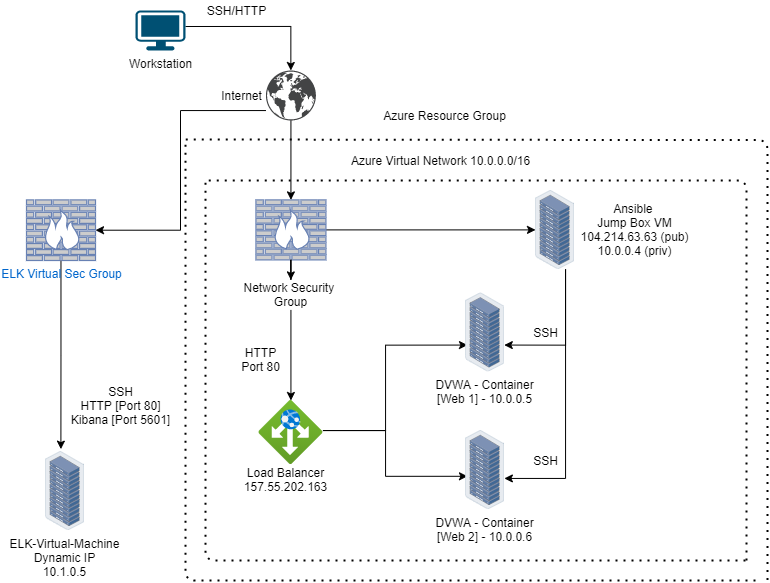

The diagram above was exported from draw.io. Its source (the exported page's mxGraphModel, read from the mxfile embedded in the PNG):
<mxGraphModel dx="1767" dy="711" grid="1" gridSize="10" guides="1" tooltips="1" connect="1" arrows="1" fold="1" page="1" pageScale="1" pageWidth="850" pageHeight="1100" math="0" shadow="0">
  <root>
    <mxCell id="0" />
    <mxCell id="1" parent="0" />
    <mxCell id="VVoNRsQ9cvSJfBxiDKa6-7" style="edgeStyle=orthogonalEdgeStyle;rounded=0;orthogonalLoop=1;jettySize=auto;html=1;exitX=1;exitY=0.4;exitDx=0;exitDy=0;exitPerimeter=0;" parent="1" source="VVoNRsQ9cvSJfBxiDKa6-1" target="VVoNRsQ9cvSJfBxiDKa6-22" edge="1">
      <mxGeometry relative="1" as="geometry">
        <mxPoint x="305.43000000000006" y="100" as="targetPoint" />
      </mxGeometry>
    </mxCell>
    <mxCell id="VVoNRsQ9cvSJfBxiDKa6-1" value="Workstation&lt;br&gt;" style="points=[[0.03,0.03,0],[0.5,0,0],[0.97,0.03,0],[1,0.4,0],[0.97,0.745,0],[0.5,1,0],[0.03,0.745,0],[0,0.4,0]];verticalLabelPosition=bottom;html=1;verticalAlign=top;aspect=fixed;align=center;pointerEvents=1;shape=mxgraph.cisco19.workstation;fillColor=#005073;strokeColor=none;" parent="1" vertex="1">
      <mxGeometry x="150" y="30" width="50" height="40" as="geometry" />
    </mxCell>
    <mxCell id="VVoNRsQ9cvSJfBxiDKa6-10" value="Internet" style="text;html=1;align=center;verticalAlign=middle;resizable=0;points=[];autosize=1;" parent="1" vertex="1">
      <mxGeometry x="226" y="105" width="60" height="20" as="geometry" />
    </mxCell>
    <mxCell id="VVoNRsQ9cvSJfBxiDKa6-25" style="edgeStyle=orthogonalEdgeStyle;rounded=0;orthogonalLoop=1;jettySize=auto;html=1;" parent="1" source="VVoNRsQ9cvSJfBxiDKa6-15" target="VVoNRsQ9cvSJfBxiDKa6-17" edge="1">
      <mxGeometry relative="1" as="geometry" />
    </mxCell>
    <mxCell id="VVoNRsQ9cvSJfBxiDKa6-26" style="edgeStyle=orthogonalEdgeStyle;rounded=0;orthogonalLoop=1;jettySize=auto;html=1;" parent="1" source="VVoNRsQ9cvSJfBxiDKa6-16" target="VVoNRsQ9cvSJfBxiDKa6-24" edge="1">
      <mxGeometry relative="1" as="geometry" />
    </mxCell>
    <mxCell id="VVoNRsQ9cvSJfBxiDKa6-15" value="" style="fontColor=#0066CC;verticalAlign=top;verticalLabelPosition=bottom;labelPosition=center;align=center;html=1;outlineConnect=0;fillColor=#CCCCCC;strokeColor=#6881B3;gradientColor=none;gradientDirection=north;strokeWidth=2;shape=mxgraph.networks.firewall;" parent="1" vertex="1">
      <mxGeometry x="270.43" y="219.4" width="70" height="60" as="geometry" />
    </mxCell>
    <mxCell id="VVoNRsQ9cvSJfBxiDKa6-31" style="edgeStyle=orthogonalEdgeStyle;rounded=0;orthogonalLoop=1;jettySize=auto;html=1;" parent="1" source="VVoNRsQ9cvSJfBxiDKa6-17" target="VVoNRsQ9cvSJfBxiDKa6-27" edge="1">
      <mxGeometry relative="1" as="geometry">
        <mxPoint x="569.435" y="459.4" as="targetPoint" />
        <Array as="points">
          <mxPoint x="580" y="498" />
        </Array>
      </mxGeometry>
    </mxCell>
    <mxCell id="VVoNRsQ9cvSJfBxiDKa6-50" style="edgeStyle=orthogonalEdgeStyle;rounded=0;orthogonalLoop=1;jettySize=auto;html=1;entryX=0.998;entryY=0.662;entryDx=0;entryDy=0;entryPerimeter=0;" parent="1" source="VVoNRsQ9cvSJfBxiDKa6-17" target="VVoNRsQ9cvSJfBxiDKa6-28" edge="1">
      <mxGeometry relative="1" as="geometry">
        <mxPoint x="569" y="370" as="targetPoint" />
        <Array as="points">
          <mxPoint x="580" y="365" />
        </Array>
      </mxGeometry>
    </mxCell>
    <mxCell id="VVoNRsQ9cvSJfBxiDKa6-17" value="" style="points=[];aspect=fixed;html=1;align=center;shadow=0;dashed=0;image;image=img/lib/allied_telesis/storage/Datacenter_Server_Rack.svg;" parent="1" vertex="1">
      <mxGeometry x="550" y="210" width="38.87" height="78.8" as="geometry" />
    </mxCell>
    <mxCell id="VVoNRsQ9cvSJfBxiDKa6-18" value="SSH/HTTP" style="text;html=1;align=center;verticalAlign=middle;resizable=0;points=[];autosize=1;" parent="1" vertex="1">
      <mxGeometry x="216" y="20" width="70" height="20" as="geometry" />
    </mxCell>
    <mxCell id="VVoNRsQ9cvSJfBxiDKa6-20" value="Ansible &lt;br&gt;Jump Box VM&lt;br&gt;104.214.63.63 (pub)&lt;br&gt;10.0.0.4 (priv)" style="text;html=1;align=center;verticalAlign=middle;resizable=0;points=[];autosize=1;" parent="1" vertex="1">
      <mxGeometry x="588.87" y="219.39999999999998" width="120" height="60" as="geometry" />
    </mxCell>
    <mxCell id="VVoNRsQ9cvSJfBxiDKa6-23" style="edgeStyle=orthogonalEdgeStyle;rounded=0;orthogonalLoop=1;jettySize=auto;html=1;entryX=0.5;entryY=0;entryDx=0;entryDy=0;entryPerimeter=0;" parent="1" source="VVoNRsQ9cvSJfBxiDKa6-22" target="VVoNRsQ9cvSJfBxiDKa6-15" edge="1">
      <mxGeometry relative="1" as="geometry" />
    </mxCell>
    <mxCell id="Pe_HL4ZwdlXvg9ifpnGV-2" style="edgeStyle=orthogonalEdgeStyle;rounded=0;orthogonalLoop=1;jettySize=auto;html=1;entryX=1;entryY=0.5;entryDx=0;entryDy=0;entryPerimeter=0;" edge="1" parent="1" source="VVoNRsQ9cvSJfBxiDKa6-22" target="Pe_HL4ZwdlXvg9ifpnGV-1">
      <mxGeometry relative="1" as="geometry">
        <Array as="points">
          <mxPoint x="195" y="130" />
          <mxPoint x="195" y="249" />
        </Array>
      </mxGeometry>
    </mxCell>
    <mxCell id="VVoNRsQ9cvSJfBxiDKa6-22" value="" style="pointerEvents=1;shadow=0;dashed=0;html=1;strokeColor=none;fillColor=#434445;aspect=fixed;labelPosition=center;verticalLabelPosition=bottom;verticalAlign=top;align=center;outlineConnect=0;shape=mxgraph.vvd.networking;" parent="1" vertex="1">
      <mxGeometry x="280.43" y="90" width="50" height="50" as="geometry" />
    </mxCell>
    <mxCell id="VVoNRsQ9cvSJfBxiDKa6-47" style="edgeStyle=orthogonalEdgeStyle;rounded=0;orthogonalLoop=1;jettySize=auto;html=1;entryX=0.051;entryY=0.581;entryDx=0;entryDy=0;entryPerimeter=0;" parent="1" source="VVoNRsQ9cvSJfBxiDKa6-24" target="VVoNRsQ9cvSJfBxiDKa6-27" edge="1">
      <mxGeometry relative="1" as="geometry">
        <mxPoint x="410" y="500" as="targetPoint" />
        <Array as="points">
          <mxPoint x="400" y="450" />
          <mxPoint x="400" y="450" />
          <mxPoint x="400" y="496" />
        </Array>
      </mxGeometry>
    </mxCell>
    <mxCell id="VVoNRsQ9cvSJfBxiDKa6-48" style="edgeStyle=orthogonalEdgeStyle;rounded=0;orthogonalLoop=1;jettySize=auto;html=1;entryX=0.051;entryY=0.662;entryDx=0;entryDy=0;entryPerimeter=0;" parent="1" source="VVoNRsQ9cvSJfBxiDKa6-24" target="VVoNRsQ9cvSJfBxiDKa6-28" edge="1">
      <mxGeometry relative="1" as="geometry">
        <mxPoint x="400" y="360" as="targetPoint" />
        <Array as="points">
          <mxPoint x="400" y="450" />
          <mxPoint x="400" y="365" />
        </Array>
      </mxGeometry>
    </mxCell>
    <mxCell id="VVoNRsQ9cvSJfBxiDKa6-24" value="" style="aspect=fixed;html=1;points=[];align=center;image;fontSize=12;image=img/lib/azure2/networking/Application_Gateways.svg;" parent="1" vertex="1">
      <mxGeometry x="273.43" y="420" width="64" height="64" as="geometry" />
    </mxCell>
    <mxCell id="VVoNRsQ9cvSJfBxiDKa6-27" value="DVWA - Container&lt;br&gt;[Web 2] - 10.0.0.6" style="points=[];aspect=fixed;html=1;align=center;shadow=0;dashed=0;image;image=img/lib/allied_telesis/storage/Datacenter_Server_Rack.svg;" parent="1" vertex="1">
      <mxGeometry x="480" y="450" width="38.87" height="78.8" as="geometry" />
    </mxCell>
    <mxCell id="VVoNRsQ9cvSJfBxiDKa6-28" value="DVWA - Container&lt;br&gt;[Web 1] - 10.0.0.5" style="points=[];aspect=fixed;html=1;align=center;shadow=0;dashed=0;image;image=img/lib/allied_telesis/storage/Datacenter_Server_Rack.svg;" parent="1" vertex="1">
      <mxGeometry x="480" y="312.4" width="38.87" height="78.8" as="geometry" />
    </mxCell>
    <mxCell id="VVoNRsQ9cvSJfBxiDKa6-16" value="Network Security &lt;br&gt;Group" style="text;html=1;align=center;verticalAlign=middle;resizable=0;points=[];autosize=1;" parent="1" vertex="1">
      <mxGeometry x="250.43" y="299.4" width="110" height="30" as="geometry" />
    </mxCell>
    <mxCell id="VVoNRsQ9cvSJfBxiDKa6-35" style="edgeStyle=orthogonalEdgeStyle;rounded=0;orthogonalLoop=1;jettySize=auto;html=1;" parent="1" source="VVoNRsQ9cvSJfBxiDKa6-15" target="VVoNRsQ9cvSJfBxiDKa6-16" edge="1">
      <mxGeometry relative="1" as="geometry">
        <mxPoint x="305.43000000000006" y="240" as="sourcePoint" />
        <mxPoint x="305.43000000000006" y="310" as="targetPoint" />
      </mxGeometry>
    </mxCell>
    <mxCell id="VVoNRsQ9cvSJfBxiDKa6-36" value="Load Balancer&lt;br&gt;157.55.202.163" style="text;html=1;align=center;verticalAlign=middle;resizable=0;points=[];autosize=1;" parent="1" vertex="1">
      <mxGeometry x="250.43" y="484" width="100" height="30" as="geometry" />
    </mxCell>
    <mxCell id="VVoNRsQ9cvSJfBxiDKa6-37" value="Azure Resource Group" style="text;html=1;align=center;verticalAlign=middle;resizable=0;points=[];autosize=1;" parent="1" vertex="1">
      <mxGeometry x="389.43" y="125" width="140" height="20" as="geometry" />
    </mxCell>
    <mxCell id="VVoNRsQ9cvSJfBxiDKa6-38" value="" style="endArrow=none;dashed=1;html=1;dashPattern=1 3;strokeWidth=2;" parent="1" edge="1">
      <mxGeometry width="50" height="50" relative="1" as="geometry">
        <mxPoint x="770" y="600" as="sourcePoint" />
        <mxPoint x="200" y="160" as="targetPoint" />
        <Array as="points">
          <mxPoint x="200" y="600" />
        </Array>
      </mxGeometry>
    </mxCell>
    <mxCell id="VVoNRsQ9cvSJfBxiDKa6-39" value="" style="endArrow=none;dashed=1;html=1;dashPattern=1 3;strokeWidth=2;" parent="1" edge="1">
      <mxGeometry width="50" height="50" relative="1" as="geometry">
        <mxPoint x="782" y="599.6" as="sourcePoint" />
        <mxPoint x="200" y="159" as="targetPoint" />
        <Array as="points">
          <mxPoint x="782" y="159.6" />
        </Array>
      </mxGeometry>
    </mxCell>
    <mxCell id="VVoNRsQ9cvSJfBxiDKa6-40" value="" style="endArrow=none;dashed=1;html=1;dashPattern=1 3;strokeWidth=2;" parent="1" edge="1">
      <mxGeometry width="50" height="50" relative="1" as="geometry">
        <mxPoint x="761" y="580" as="sourcePoint" />
        <mxPoint x="220" y="200" as="targetPoint" />
        <Array as="points">
          <mxPoint x="761" y="200" />
        </Array>
      </mxGeometry>
    </mxCell>
    <mxCell id="VVoNRsQ9cvSJfBxiDKa6-41" value="" style="endArrow=none;dashed=1;html=1;dashPattern=1 3;strokeWidth=2;" parent="1" edge="1">
      <mxGeometry width="50" height="50" relative="1" as="geometry">
        <mxPoint x="760" y="580" as="sourcePoint" />
        <mxPoint x="220" y="200" as="targetPoint" />
        <Array as="points">
          <mxPoint x="220" y="580" />
        </Array>
      </mxGeometry>
    </mxCell>
    <mxCell id="VVoNRsQ9cvSJfBxiDKa6-42" value="Azure Virtual Network 10.0.0.0/16" style="text;html=1;align=center;verticalAlign=middle;resizable=0;points=[];autosize=1;" parent="1" vertex="1">
      <mxGeometry x="360" y="170" width="190" height="20" as="geometry" />
    </mxCell>
    <mxCell id="VVoNRsQ9cvSJfBxiDKa6-43" value="HTTP&lt;br&gt;Port 80" style="text;html=1;align=center;verticalAlign=middle;resizable=0;points=[];autosize=1;" parent="1" vertex="1">
      <mxGeometry x="250.43" y="364.4" width="50" height="30" as="geometry" />
    </mxCell>
    <mxCell id="VVoNRsQ9cvSJfBxiDKa6-44" value="SSH" style="text;html=1;align=center;verticalAlign=middle;resizable=0;points=[];autosize=1;" parent="1" vertex="1">
      <mxGeometry x="540.0000000000001" y="341.79999999999995" width="40" height="20" as="geometry" />
    </mxCell>
    <mxCell id="VVoNRsQ9cvSJfBxiDKa6-45" value="SSH" style="text;html=1;align=center;verticalAlign=middle;resizable=0;points=[];autosize=1;" parent="1" vertex="1">
      <mxGeometry x="540" y="470" width="40" height="20" as="geometry" />
    </mxCell>
    <mxCell id="Pe_HL4ZwdlXvg9ifpnGV-4" style="edgeStyle=orthogonalEdgeStyle;rounded=0;orthogonalLoop=1;jettySize=auto;html=1;entryX=0.396;entryY=-0.03;entryDx=0;entryDy=0;entryPerimeter=0;" edge="1" parent="1" source="Pe_HL4ZwdlXvg9ifpnGV-1" target="Pe_HL4ZwdlXvg9ifpnGV-3">
      <mxGeometry relative="1" as="geometry" />
    </mxCell>
    <mxCell id="Pe_HL4ZwdlXvg9ifpnGV-1" value="ELK Virtual Sec Group" style="fontColor=#0066CC;verticalAlign=top;verticalLabelPosition=bottom;labelPosition=center;align=center;html=1;outlineConnect=0;fillColor=#CCCCCC;strokeColor=#6881B3;gradientColor=none;gradientDirection=north;strokeWidth=2;shape=mxgraph.networks.firewall;" vertex="1" parent="1">
      <mxGeometry x="41" y="219.4" width="69" height="60.6" as="geometry" />
    </mxCell>
    <mxCell id="Pe_HL4ZwdlXvg9ifpnGV-3" value="ELK-Virtual-Machine&lt;br&gt;Dynamic IP&lt;br&gt;10.1.0.5" style="points=[];aspect=fixed;html=1;align=center;shadow=0;dashed=0;image;image=img/lib/allied_telesis/storage/Datacenter_Server_Rack.svg;" vertex="1" parent="1">
      <mxGeometry x="60" y="471" width="38.87" height="78.8" as="geometry" />
    </mxCell>
    <mxCell id="Pe_HL4ZwdlXvg9ifpnGV-5" value="SSH&lt;br&gt;HTTP [Port 80]&lt;br&gt;Kibana [Port 5601]" style="text;html=1;align=center;verticalAlign=middle;resizable=0;points=[];autosize=1;" vertex="1" parent="1">
      <mxGeometry x="80" y="400" width="110" height="50" as="geometry" />
    </mxCell>
  </root>
</mxGraphModel>